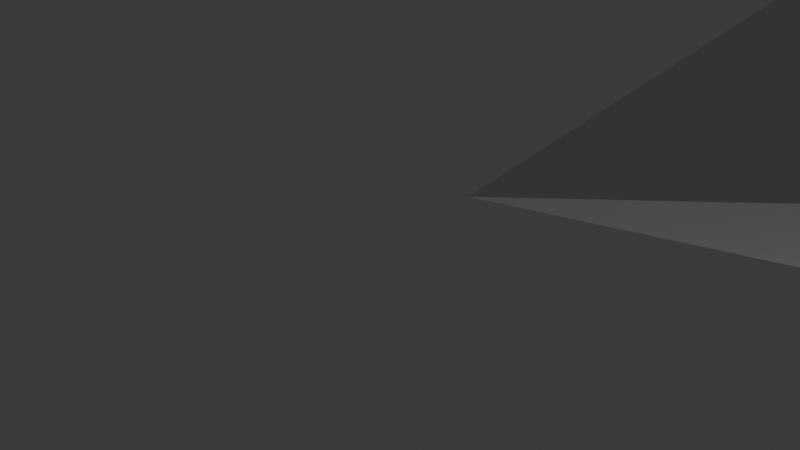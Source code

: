 # Source: Premek_HMS_Devonshire.blend  (saved by Blender 5.1.30; exported with 4.5.12 LTS)
import bpy
from mathutils import Matrix  # noqa: F401  (used for matrix-valued properties, if any)

bpy.ops.wm.read_factory_settings(use_empty=True)
scene = bpy.context.scene
scene.name = 'Scene'

# ---- collections
col_collection = bpy.data.collections.new('Collection'); scene.collection.children.link(col_collection)

# ---- world
world_world = bpy.data.worlds.new('World'); scene.world = world_world
world_world.use_nodes = True; world_world.node_tree.nodes.clear()
_N = world_world.node_tree.nodes; _L = world_world.node_tree.links
n0 = _N.new('ShaderNodeOutputWorld'); n0.name = 'World Output'; n0.location = (200, 100)
n1 = _N.new('ShaderNodeBackground'); n1.name = 'Background'; n1.location = (-200, 100)
n1.inputs[0].default_value = (0.05088, 0.05088, 0.05088, 1.0)
_L.new(n1.outputs[0], n0.inputs[0])
n0.is_active_output = True
world_world.color = (0.05088, 0.05088, 0.05088)
world_world.sun_shadow_jitter_overblur = 0.0

# ---- cameras
cam_camera = bpy.data.cameras.new('Camera')
cam_camera.clip_end = 100.0
cam_camera.ortho_scale = 7.314

# ---- lights
light_light = bpy.data.lights.new('Light', 'POINT')
light_light.energy = 1000.0
light_light.shadow_soft_size = 0.1

# ---- meshes
me_cube_001 = bpy.data.meshes.new('Cube.001')
me_cube_001.from_pydata([(-1.945, -1.945, -1.945), (-1.945, -1.945, 1.945), (-1.945, 1.945, -1.945), (-1.945, 1.945, 1.945), (1.945, -1.945, -1.945), (1.945, -1.945, 1.945), (4.291, 4.3, -1.945), (10.01, 10.05, 1.945)], [], [(0, 1, 3, 2), (2, 3, 7, 6), (6, 7, 5, 4), (4, 5, 1, 0), (2, 6, 4, 0), (7, 3, 1, 5)])
_uv = me_cube_001.uv_layers.new(name='UVMap')
_uv.uv.foreach_set('vector', [0.375, 0.0, 0.625, 0.0, 0.625, 0.25, 0.375, 0.25, 0.375, 0.25, 0.625, 0.25, 0.625, 0.5, 0.375, 0.5, 0.375, 0.5, 0.625, 0.5, 0.625, 0.75, 0.375, 0.75, 0.375, 0.75, 0.625, 0.75, 0.625, 1.0, 0.375, 1.0, 0.125, 0.5, 0.375, 0.5, 0.375, 0.75, 0.125, 0.75, 0.625, 0.5, 0.875, 0.5, 0.875, 0.75, 0.625, 0.75])
me_cube_001.update()
me_plane = bpy.data.meshes.new('Plane')
me_plane.from_pydata([(-1.0, -3.878, -5.409), (2.818, -3.878, -5.409), (-1.0, 1.545, -5.409), (2.818, 1.545, -5.409), (-1.0, 1.545, 0.06291), (-1.0, -3.878, 0.06291), (2.818, -3.878, 0.06291), (2.818, 1.545, 0.06291)], [], [(0, 2, 3, 1), (5, 6, 7, 4), (2, 0, 5, 4), (3, 2, 4, 7), (0, 1, 6, 5), (1, 3, 7, 6)])
_uv = me_plane.uv_layers.new(name='UVMap')
_uv.uv.foreach_set('vector', [0.0, 0.0, 0.0, 1.0, 1.0, 1.0, 1.0, 0.0, 0.0, 0.0, 1.0, 0.0, 1.0, 1.0, 0.0, 1.0, 0.0, 1.0, 0.0, 0.0, 0.0, 0.0, 0.0, 1.0, 1.0, 1.0, 0.0, 1.0, 0.0, 1.0, 1.0, 1.0, 0.0, 0.0, 1.0, 0.0, 1.0, 0.0, 0.0, 0.0, 1.0, 0.0, 1.0, 1.0, 1.0, 1.0, 1.0, 0.0])
me_plane.update()
me_cube_002 = bpy.data.meshes.new('Cube.002')
me_cube_002.from_pydata([(-1.945, -1.945, -1.945), (-1.945, -1.945, 1.945), (-1.945, 1.945, -1.945), (-1.945, 1.945, 1.945), (1.945, -1.945, -1.945), (1.945, -1.945, 1.945), (4.291, 4.3, -1.945), (10.01, 10.05, 1.945)], [], [(0, 1, 3, 2), (2, 3, 7, 6), (6, 7, 5, 4), (4, 5, 1, 0), (2, 6, 4, 0), (7, 3, 1, 5)])
_uv = me_cube_002.uv_layers.new(name='UVMap')
_uv.uv.foreach_set('vector', [0.375, 0.0, 0.625, 0.0, 0.625, 0.25, 0.375, 0.25, 0.375, 0.25, 0.625, 0.25, 0.625, 0.5, 0.375, 0.5, 0.375, 0.5, 0.625, 0.5, 0.625, 0.75, 0.375, 0.75, 0.375, 0.75, 0.625, 0.75, 0.625, 1.0, 0.375, 1.0, 0.125, 0.5, 0.375, 0.5, 0.375, 0.75, 0.125, 0.75, 0.625, 0.5, 0.875, 0.5, 0.875, 0.75, 0.625, 0.75])
me_cube_002.update()
me_cube_003 = bpy.data.meshes.new('Cube.003')
me_cube_003.from_pydata([(-1.036, -1.036, -0.6428), (-1.036, -1.036, 0.6428), (-1.036, 1.036, -0.6428), (-1.036, 1.036, 0.6428), (1.036, -1.036, -0.6428), (1.036, -1.036, 0.6428), (1.036, 1.036, -0.6428), (1.036, 1.036, 0.6428)], [], [(0, 1, 3, 2), (2, 3, 7, 6), (6, 7, 5, 4), (4, 5, 1, 0), (2, 6, 4, 0), (7, 3, 1, 5)])
_uv = me_cube_003.uv_layers.new(name='UVMap')
_uv.uv.foreach_set('vector', [0.375, 0.0, 0.625, 0.0, 0.625, 0.25, 0.375, 0.25, 0.375, 0.25, 0.625, 0.25, 0.625, 0.5, 0.375, 0.5, 0.375, 0.5, 0.625, 0.5, 0.625, 0.75, 0.375, 0.75, 0.375, 0.75, 0.625, 0.75, 0.625, 1.0, 0.375, 1.0, 0.125, 0.5, 0.375, 0.5, 0.375, 0.75, 0.125, 0.75, 0.625, 0.5, 0.875, 0.5, 0.875, 0.75, 0.625, 0.75])
me_cube_003.update()

# ---- objects
ob_light = bpy.data.objects.new('Light', light_light)
ob_camera = bpy.data.objects.new('Camera', cam_camera)
ob_cube_001 = bpy.data.objects.new('Cube.001', me_cube_001)
ob_plane = bpy.data.objects.new('Plane', me_plane)
ob_cube_002 = bpy.data.objects.new('Cube.002', me_cube_002)
ob_cube = bpy.data.objects.new('Cube', me_cube_003)

# ---- transforms, parenting, visibility, modifiers, constraints
ob_light.location = (-4.345, -13.4, -11.65)
ob_light.rotation_euler = (3.809, -0.05005, 1.274)
ob_light.lock_rotations_4d = False
ob_light.empty_display_type = 'ARROWS'
ob_light.color = (0.0, 0.0, 0.0, 0.0)
ob_light.lineart.crease_threshold = 0.0
ob_camera.location = (3.966, -21.33, 4.958)
ob_camera.rotation_euler = (1.109, 0.0, 0.8149)
ob_camera.lock_rotations_4d = False
ob_camera.empty_display_type = 'ARROWS'
ob_camera.color = (0.0, 0.0, 0.0, 0.0)
ob_camera.display_type = 'WIRE'
ob_camera.lineart.crease_threshold = 0.0
ob_cube_001.location = (-0.003081, 2.523, 0.3163)
ob_cube_001.rotation_euler = (0.0, 0.0, 0.7854)
ob_plane.location = (-2.661, 0.9753, -0.5639)
ob_plane.rotation_euler = (0.0, 4.712, 0.0)
ob_cube_002.location = (-0.003081, -2.895, 0.3163)
ob_cube_002.rotation_euler = (0.0, -0.0, 3.927)
ob_cube.location = (9.04, -8.948, -5.16)
ob_cube.rotation_euler = (-3.142, -0.0, 0.0)

# ---- collection membership
col_collection.objects.link(ob_light)
col_collection.objects.link(ob_camera)
col_collection.objects.link(ob_cube_001)
col_collection.objects.link(ob_plane)
col_collection.objects.link(ob_cube_002)
col_collection.objects.link(ob_cube)

# ---- scene / render settings (as saved in the file)
scene.camera = ob_camera
scene.frame_start = 1; scene.frame_end = 250; scene.frame_set(57)
scene.render.engine = 'BLENDER_EEVEE_NEXT'
scene.render.bake_bias = 0.0
scene.render.bake_samples = 0
scene.cycles.sampling_pattern = 'TABULATED_SOBOL'
scene.eevee.use_volume_custom_range = False
bpy.context.view_layer.update()
